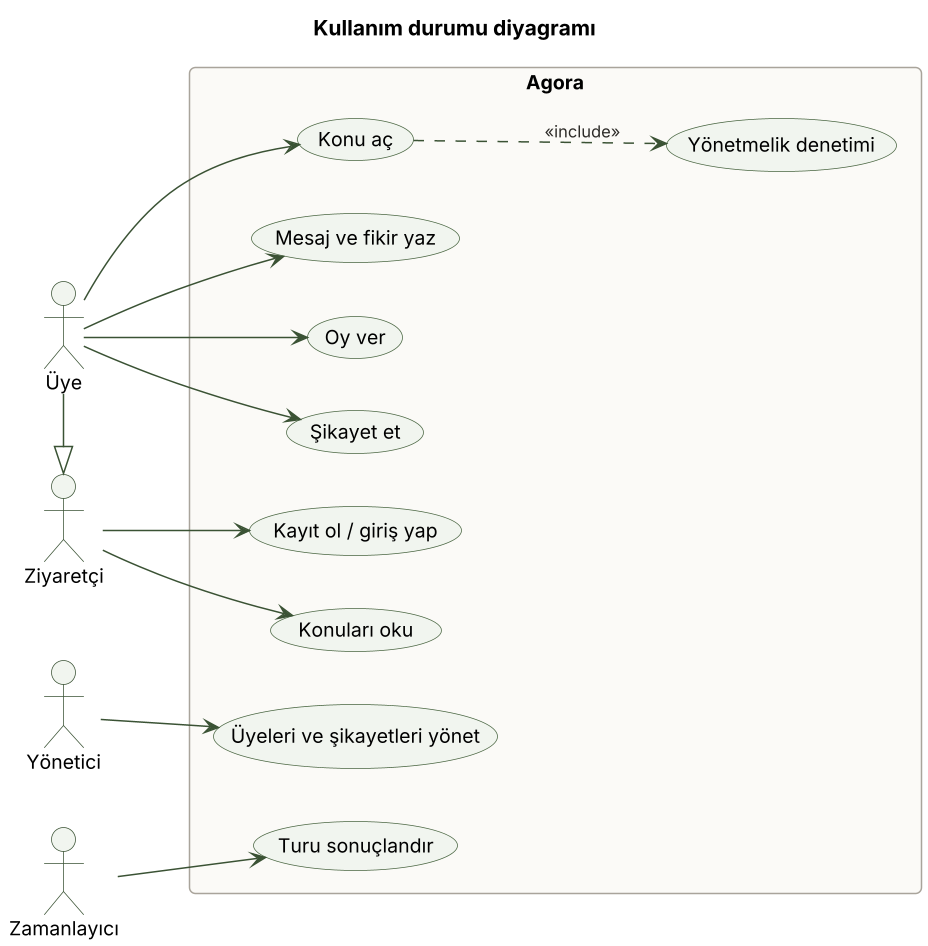

The diagram above was rendered by PlantUML. Its source (embedded in the PNG):
@startuml 1_kullanim_durumu
skinparamlocked dpi 144
!include _stil.iuml
title Kullanım durumu diyagramı
left to right direction

actor Ziyaretçi as Z
actor Üye as U
actor Yönetici as Y
actor "Zamanlayıcı" as T
U -|> Z

rectangle Agora {
  usecase "Kayıt ol / giriş yap" as K
  usecase "Konuları oku" as O
  usecase "Konu aç" as KA
  usecase "Yönetmelik denetimi" as D
  usecase "Mesaj ve fikir yaz" as M
  usecase "Oy ver" as OY
  usecase "Şikayet et" as S
  usecase "Üyeleri ve şikayetleri yönet" as YO
  usecase "Turu sonuçlandır" as TS
}

Z --> K
Z --> O
U --> KA
U --> M
U --> OY
U --> S
KA ..> D : <<include>>
Y --> YO
T --> TS
@enduml